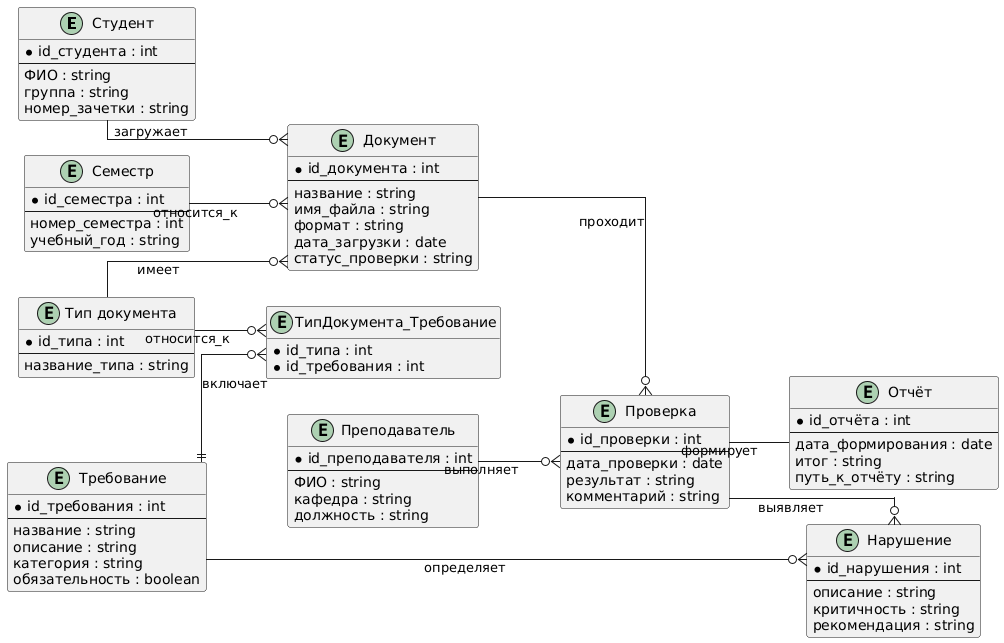

The diagram above was rendered by PlantUML. Its source (embedded in the PNG):
@startuml
left to right direction
hide methods
hide stereotypes
skinparam backgroundColor white
skinparam shadowing false
skinparam linetype ortho

entity "Студент" as Student {
  * id_студента : int
  --
  ФИО : string
  группа : string
  номер_зачетки : string
}

entity "Преподаватель" as Teacher {
  * id_преподавателя : int
  --
  ФИО : string
  кафедра : string
  должность : string
}

entity "Документ" as Document {
  * id_документа : int
  --
  название : string
  имя_файла : string
  формат : string
  дата_загрузки : date
  статус_проверки : string
}

entity "Тип документа" as DocType {
  * id_типа : int
  --
  название_типа : string
}

entity "Семестр" as Semester {
  * id_семестра : int
  --
  номер_семестра : int
  учебный_год : string
}

entity "Требование" as Requirement {
  * id_требования : int
  --
  название : string
  описание : string
  категория : string
  обязательность : boolean
}

entity "Проверка" as Check {
  * id_проверки : int
  --
  дата_проверки : date
  результат : string
  комментарий : string
}

entity "Отчёт" as Report {
  * id_отчёта : int
  --
  дата_формирования : date
  итог : string
  путь_к_отчёту : string
}

entity "Нарушение" as Violation {
  * id_нарушения : int
  --
  описание : string
  критичность : string
  рекомендация : string
}

entity "ТипДокумента_Требование" as TypeReq {
  * id_типа : int
  * id_требования : int
}

Student --o{ Document : загружает
Teacher --o{ Check : выполняет
Document --o{ Check : проходит
DocType --o{ Document : имеет
Semester --o{ Document : относится_к
Check -- Report : формирует
Check --o{ Violation : выявляет
Requirement --o{ Violation : определяет
DocType --o{ TypeReq : относится_к
Requirement ||--o{ TypeReq : включает
@enduml